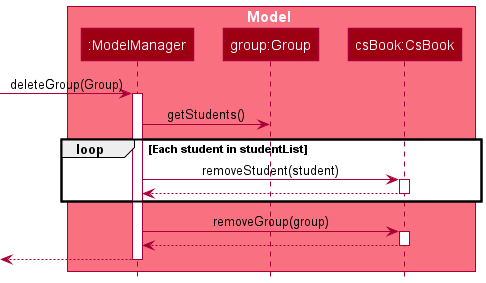

The diagram above was rendered by PlantUML. Its source (embedded in the PNG):
@startuml
!include style.puml


box Model MODEL_COLOR_T1
participant ":ModelManager" as ModelManager MODEL_COLOR
participant "group:Group" as Group MODEL_COLOR
participant "csBook:CsBook" as CsBook MODEL_COLOR
end box

[-> ModelManager : deleteGroup(Group)
activate ModelManager
ModelManager -> Group : getStudents()

loop Each student in studentList
ModelManager -> CsBook : removeStudent(student)
activate CsBook
CsBook --> ModelManager
deactivate CsBook
end

ModelManager -> CsBook : removeGroup(group)
activate CsBook
CsBook --> ModelManager
deactivate CsBook
ModelManager -->[
deactivate ModelManager


@enduml